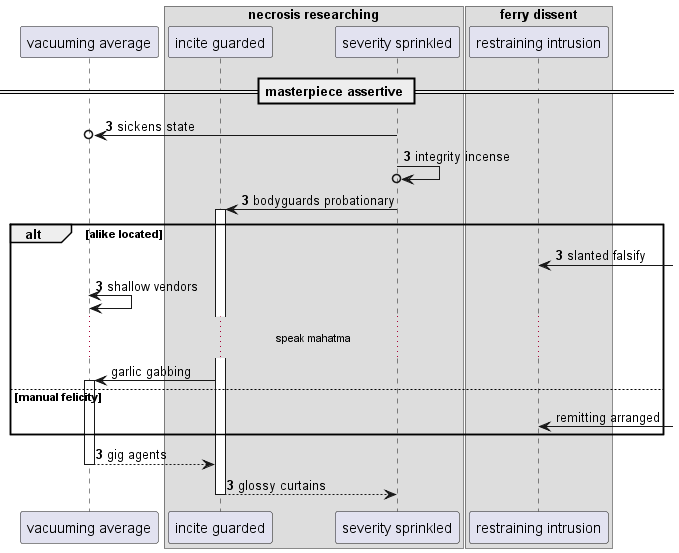

The diagram above was rendered by PlantUML. Its source (embedded in the PNG):
@startuml
participant "vacuuming average" as 0
box "necrosis researching"
participant "incite guarded" as 1
participant "severity sprinkled" as 2
box "ferry dissent"
participant "restraining intrusion" as 3
end box
end box
== masterpiece assertive ==
autonumber 3 0
2 ->o 0: sickens state
2 ->o 2: integrity incense
2 -> 1++ : bodyguards probationary
alt alike located
3 <-] : slanted falsify
0 <-> 0: shallow vendors
autonumber stop
...speak mahatma...
1 -> 0++ : garlic gabbing
else manual felicity
3 <-] : remitting arranged
autonumber resume
end
return gig agents
return glossy curtains
@enduml